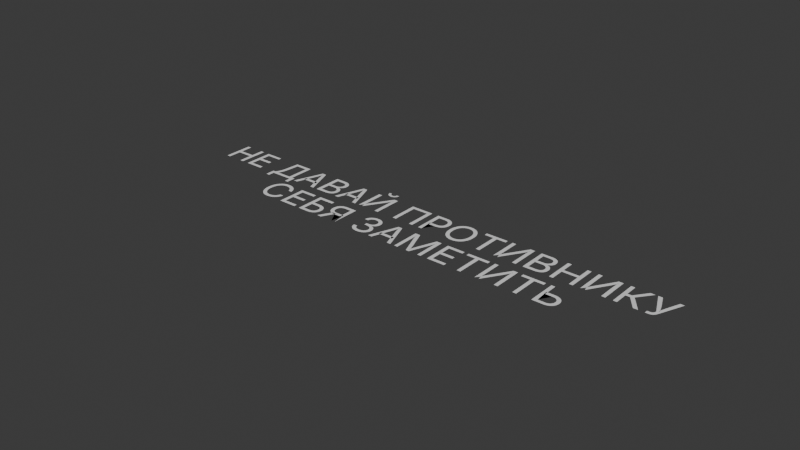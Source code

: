 # Source: care.blend  (saved by Blender 4.0.36; exported with 4.5.12 LTS)
import bpy
from mathutils import Matrix  # noqa: F401  (used for matrix-valued properties, if any)

bpy.ops.wm.read_factory_settings(use_empty=True)
scene = bpy.context.scene
scene.name = 'Scene'

# ---- collections
col_collection = bpy.data.collections.new('Collection'); scene.collection.children.link(col_collection)

# ---- world
world_world = bpy.data.worlds.new('World'); scene.world = world_world
world_world.use_nodes = True; world_world.node_tree.nodes.clear()
_N = world_world.node_tree.nodes; _L = world_world.node_tree.links
n0 = _N.new('ShaderNodeOutputWorld'); n0.name = 'World Output'; n0.location = (300, 300)
n1 = _N.new('ShaderNodeBackground'); n1.name = 'Background'; n1.location = (10, 300)
n1.inputs[0].default_value = (0.05088, 0.05088, 0.05088, 1.0)
_L.new(n1.outputs[0], n0.inputs[0])
n0.is_active_output = True
world_world.color = (0.05088, 0.05088, 0.05088)
world_world.use_sun_shadow = False
world_world.sun_shadow_jitter_overblur = 0.0

# ---- curves / text
txt_x = bpy.data.curves.new('Текст', 'FONT')
txt_x.dimensions = '2D'
txt_x.body = 'НЕ ДАВАЙ ПРОТИВНИКУ \nСЕБЯ ЗАМЕТИТЬ'
txt_x.align_x = 'CENTER'

# ---- objects
ob_x = bpy.data.objects.new('Текст', txt_x)

# ---- transforms, parenting, visibility, modifiers, constraints
ob_x.location = (0.0, 0.0, 0.0)

# ---- collection membership
col_collection.objects.link(ob_x)

# ---- scene / render settings (as saved in the file)
scene.frame_start = 1; scene.frame_end = 250; scene.frame_set(1)
scene.render.engine = 'BLENDER_EEVEE_NEXT'
scene.cycles.sampling_pattern = 'TABULATED_SOBOL'
bpy.context.view_layer.update()

# ---- added for rendering (the .blend has no active camera and no usable light): camera, sun
cam_auto = bpy.data.cameras.new('AutoCamera')
cam_auto.lens = 50.0
cam_auto.sensor_width = 36.0
cam_auto.clip_end = 1000.0
ob_auto_camera = bpy.data.objects.new('AutoCamera', cam_auto)
scene.collection.objects.link(ob_auto_camera)
ob_auto_camera.location = (13.674, -17.0989, 11.2792)
ob_auto_camera.rotation_euler = (1.09748, -7.21219e-08, 0.694738)
scene.camera = ob_auto_camera
light_auto_sun = bpy.data.lights.new('AutoSun', 'SUN')
light_auto_sun.energy = 3.0
light_auto_sun.angle = 0.0523599
ob_auto_sun = bpy.data.objects.new('AutoSun', light_auto_sun)
scene.collection.objects.link(ob_auto_sun)
ob_auto_sun.rotation_euler = (0.872665, 0.174533, 0.523599)
bpy.context.view_layer.update()
